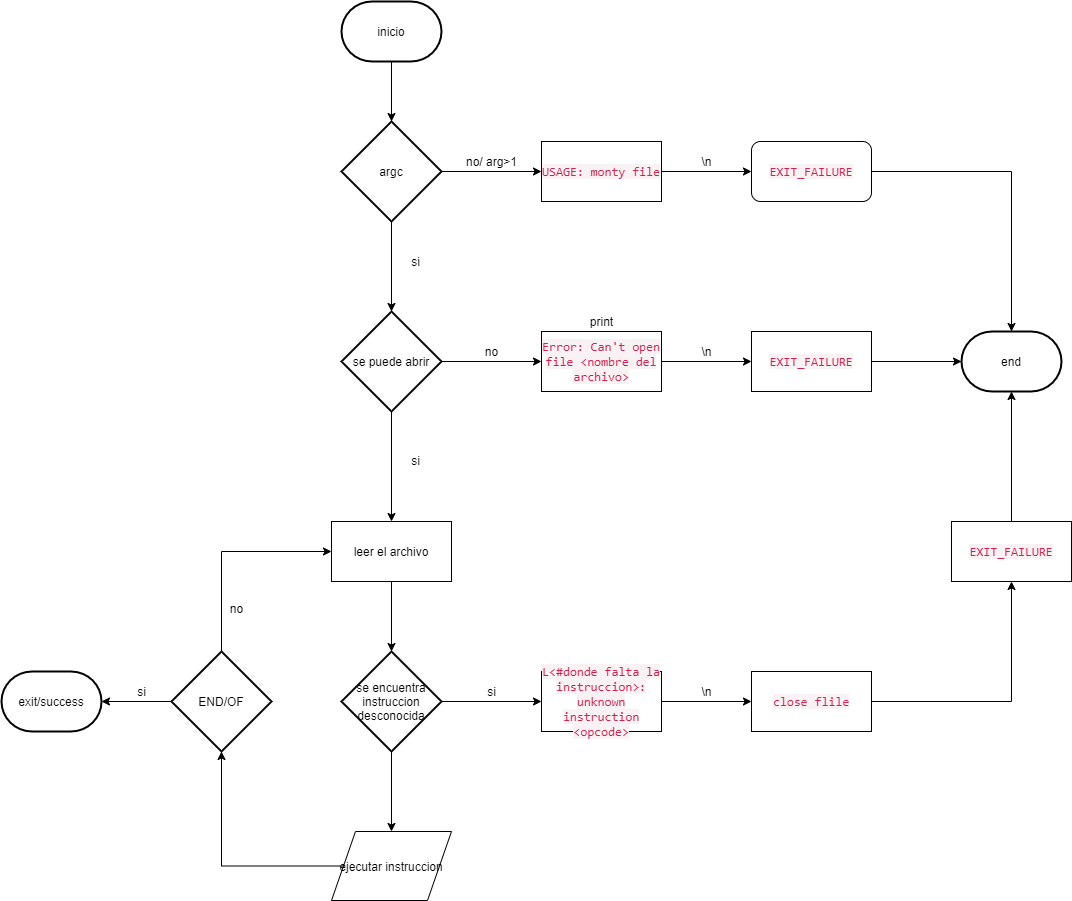

The diagram above was exported from draw.io. Its source (the exported page's mxGraphModel, read from the mxfile embedded in the PNG):
<mxGraphModel dx="1108" dy="450" grid="1" gridSize="10" guides="1" tooltips="1" connect="1" arrows="1" fold="1" page="1" pageScale="1" pageWidth="827" pageHeight="1169" math="0" shadow="0">
  <root>
    <mxCell id="0" />
    <mxCell id="1" parent="0" />
    <mxCell id="vP9BpiNEFDJC3dG6UwkV-4" style="edgeStyle=orthogonalEdgeStyle;rounded=0;orthogonalLoop=1;jettySize=auto;html=1;exitX=0.5;exitY=1;exitDx=0;exitDy=0;exitPerimeter=0;entryX=0.5;entryY=0;entryDx=0;entryDy=0;entryPerimeter=0;" parent="1" source="vP9BpiNEFDJC3dG6UwkV-2" target="vP9BpiNEFDJC3dG6UwkV-3" edge="1">
      <mxGeometry relative="1" as="geometry" />
    </mxCell>
    <mxCell id="vP9BpiNEFDJC3dG6UwkV-2" value="inicio" style="strokeWidth=2;html=1;shape=mxgraph.flowchart.terminator;whiteSpace=wrap;" parent="1" vertex="1">
      <mxGeometry x="360" y="10" width="100" height="60" as="geometry" />
    </mxCell>
    <mxCell id="vP9BpiNEFDJC3dG6UwkV-6" style="edgeStyle=orthogonalEdgeStyle;rounded=0;orthogonalLoop=1;jettySize=auto;html=1;exitX=1;exitY=0.5;exitDx=0;exitDy=0;exitPerimeter=0;entryX=0;entryY=0.5;entryDx=0;entryDy=0;" parent="1" source="vP9BpiNEFDJC3dG6UwkV-3" target="vP9BpiNEFDJC3dG6UwkV-5" edge="1">
      <mxGeometry relative="1" as="geometry" />
    </mxCell>
    <mxCell id="vP9BpiNEFDJC3dG6UwkV-13" style="edgeStyle=orthogonalEdgeStyle;rounded=0;orthogonalLoop=1;jettySize=auto;html=1;exitX=0.5;exitY=1;exitDx=0;exitDy=0;exitPerimeter=0;entryX=0.5;entryY=0;entryDx=0;entryDy=0;" parent="1" source="vP9BpiNEFDJC3dG6UwkV-3" edge="1">
      <mxGeometry relative="1" as="geometry">
        <mxPoint x="410" y="320" as="targetPoint" />
      </mxGeometry>
    </mxCell>
    <mxCell id="vP9BpiNEFDJC3dG6UwkV-3" value="argc" style="strokeWidth=2;html=1;shape=mxgraph.flowchart.decision;whiteSpace=wrap;" parent="1" vertex="1">
      <mxGeometry x="360" y="130" width="100" height="100" as="geometry" />
    </mxCell>
    <mxCell id="vP9BpiNEFDJC3dG6UwkV-9" style="edgeStyle=orthogonalEdgeStyle;rounded=0;orthogonalLoop=1;jettySize=auto;html=1;exitX=1;exitY=0.5;exitDx=0;exitDy=0;entryX=0;entryY=0.5;entryDx=0;entryDy=0;" parent="1" source="vP9BpiNEFDJC3dG6UwkV-5" target="vP9BpiNEFDJC3dG6UwkV-8" edge="1">
      <mxGeometry relative="1" as="geometry" />
    </mxCell>
    <mxCell id="vP9BpiNEFDJC3dG6UwkV-5" value="&lt;span style=&quot;color: rgb(199 , 37 , 78) ; font-family: &amp;#34;menlo&amp;#34; , &amp;#34;monaco&amp;#34; , &amp;#34;consolas&amp;#34; , &amp;#34;courier new&amp;#34; , monospace ; font-size: 12.6px ; text-align: left ; background-color: rgb(249 , 242 , 244)&quot;&gt;USAGE: monty file&lt;/span&gt;" style="rounded=0;whiteSpace=wrap;html=1;" parent="1" vertex="1">
      <mxGeometry x="560" y="150" width="120" height="60" as="geometry" />
    </mxCell>
    <mxCell id="vP9BpiNEFDJC3dG6UwkV-7" value="no/ arg&amp;gt;1" style="text;html=1;align=center;verticalAlign=middle;resizable=0;points=[];autosize=1;" parent="1" vertex="1">
      <mxGeometry x="475" y="160" width="70" height="20" as="geometry" />
    </mxCell>
    <mxCell id="vP9BpiNEFDJC3dG6UwkV-29" style="edgeStyle=orthogonalEdgeStyle;rounded=0;orthogonalLoop=1;jettySize=auto;html=1;exitX=1;exitY=0.5;exitDx=0;exitDy=0;entryX=0.5;entryY=0;entryDx=0;entryDy=0;entryPerimeter=0;" parent="1" source="vP9BpiNEFDJC3dG6UwkV-8" target="vP9BpiNEFDJC3dG6UwkV-10" edge="1">
      <mxGeometry relative="1" as="geometry" />
    </mxCell>
    <mxCell id="vP9BpiNEFDJC3dG6UwkV-8" value="&lt;span style=&quot;color: rgb(199 , 37 , 78) ; font-family: &amp;#34;menlo&amp;#34; , &amp;#34;monaco&amp;#34; , &amp;#34;consolas&amp;#34; , &amp;#34;courier new&amp;#34; , monospace ; font-size: 12.6px ; text-align: left ; background-color: rgb(249 , 242 , 244)&quot;&gt;EXIT_FAILURE&lt;/span&gt;" style="rounded=1;whiteSpace=wrap;html=1;" parent="1" vertex="1">
      <mxGeometry x="770" y="150" width="120" height="60" as="geometry" />
    </mxCell>
    <mxCell id="vP9BpiNEFDJC3dG6UwkV-10" value="end" style="strokeWidth=2;html=1;shape=mxgraph.flowchart.terminator;whiteSpace=wrap;" parent="1" vertex="1">
      <mxGeometry x="980" y="340" width="100" height="60" as="geometry" />
    </mxCell>
    <mxCell id="vP9BpiNEFDJC3dG6UwkV-19" style="edgeStyle=orthogonalEdgeStyle;rounded=0;orthogonalLoop=1;jettySize=auto;html=1;exitX=1;exitY=0.5;exitDx=0;exitDy=0;exitPerimeter=0;entryX=0;entryY=0.5;entryDx=0;entryDy=0;" parent="1" source="vP9BpiNEFDJC3dG6UwkV-16" target="vP9BpiNEFDJC3dG6UwkV-18" edge="1">
      <mxGeometry relative="1" as="geometry" />
    </mxCell>
    <mxCell id="vP9BpiNEFDJC3dG6UwkV-33" style="edgeStyle=orthogonalEdgeStyle;rounded=0;orthogonalLoop=1;jettySize=auto;html=1;exitX=0.5;exitY=1;exitDx=0;exitDy=0;exitPerimeter=0;entryX=0.5;entryY=0;entryDx=0;entryDy=0;" parent="1" source="vP9BpiNEFDJC3dG6UwkV-16" target="vP9BpiNEFDJC3dG6UwkV-44" edge="1">
      <mxGeometry relative="1" as="geometry">
        <mxPoint x="410" y="510" as="targetPoint" />
      </mxGeometry>
    </mxCell>
    <mxCell id="vP9BpiNEFDJC3dG6UwkV-16" value="se puede abrir" style="strokeWidth=2;html=1;shape=mxgraph.flowchart.decision;whiteSpace=wrap;" parent="1" vertex="1">
      <mxGeometry x="360" y="320" width="100" height="100" as="geometry" />
    </mxCell>
    <mxCell id="vP9BpiNEFDJC3dG6UwkV-25" style="edgeStyle=orthogonalEdgeStyle;rounded=0;orthogonalLoop=1;jettySize=auto;html=1;exitX=1;exitY=0.5;exitDx=0;exitDy=0;entryX=0;entryY=0.5;entryDx=0;entryDy=0;" parent="1" source="vP9BpiNEFDJC3dG6UwkV-18" target="vP9BpiNEFDJC3dG6UwkV-22" edge="1">
      <mxGeometry relative="1" as="geometry" />
    </mxCell>
    <mxCell id="vP9BpiNEFDJC3dG6UwkV-18" value="&lt;span style=&quot;color: rgb(199 , 37 , 78) ; font-family: &amp;#34;menlo&amp;#34; , &amp;#34;monaco&amp;#34; , &amp;#34;consolas&amp;#34; , &amp;#34;courier new&amp;#34; , monospace ; font-size: 12.6px ; text-align: left ; background-color: rgb(249 , 242 , 244)&quot;&gt;Error: Can't open file &amp;lt;nombre del archivo&amp;gt;&lt;/span&gt;" style="rounded=0;whiteSpace=wrap;html=1;" parent="1" vertex="1">
      <mxGeometry x="560" y="340" width="120" height="60" as="geometry" />
    </mxCell>
    <mxCell id="vP9BpiNEFDJC3dG6UwkV-20" value="no" style="text;html=1;align=center;verticalAlign=middle;resizable=0;points=[];autosize=1;" parent="1" vertex="1">
      <mxGeometry x="495" y="350" width="30" height="20" as="geometry" />
    </mxCell>
    <mxCell id="vP9BpiNEFDJC3dG6UwkV-21" value="print" style="text;html=1;align=center;verticalAlign=middle;resizable=0;points=[];autosize=1;" parent="1" vertex="1">
      <mxGeometry x="600" y="320" width="40" height="20" as="geometry" />
    </mxCell>
    <mxCell id="vP9BpiNEFDJC3dG6UwkV-41" style="edgeStyle=orthogonalEdgeStyle;rounded=0;orthogonalLoop=1;jettySize=auto;html=1;exitX=1;exitY=0.5;exitDx=0;exitDy=0;entryX=0;entryY=0.5;entryDx=0;entryDy=0;entryPerimeter=0;" parent="1" source="vP9BpiNEFDJC3dG6UwkV-22" target="vP9BpiNEFDJC3dG6UwkV-10" edge="1">
      <mxGeometry relative="1" as="geometry" />
    </mxCell>
    <mxCell id="vP9BpiNEFDJC3dG6UwkV-22" value="&lt;span style=&quot;color: rgb(199 , 37 , 78) ; font-family: &amp;#34;menlo&amp;#34; , &amp;#34;monaco&amp;#34; , &amp;#34;consolas&amp;#34; , &amp;#34;courier new&amp;#34; , monospace ; font-size: 12.6px ; text-align: left ; background-color: rgb(249 , 242 , 244)&quot;&gt;EXIT_FAILURE&lt;/span&gt;" style="rounded=0;whiteSpace=wrap;html=1;" parent="1" vertex="1">
      <mxGeometry x="770" y="340" width="120" height="60" as="geometry" />
    </mxCell>
    <mxCell id="vP9BpiNEFDJC3dG6UwkV-26" value="\n" style="text;html=1;align=center;verticalAlign=middle;resizable=0;points=[];autosize=1;" parent="1" vertex="1">
      <mxGeometry x="710" y="350" width="30" height="20" as="geometry" />
    </mxCell>
    <mxCell id="vP9BpiNEFDJC3dG6UwkV-27" value="\n" style="text;html=1;align=center;verticalAlign=middle;resizable=0;points=[];autosize=1;" parent="1" vertex="1">
      <mxGeometry x="710" y="160" width="30" height="20" as="geometry" />
    </mxCell>
    <mxCell id="vP9BpiNEFDJC3dG6UwkV-34" value="si" style="text;html=1;align=center;verticalAlign=middle;resizable=0;points=[];autosize=1;" parent="1" vertex="1">
      <mxGeometry x="424" y="260" width="20" height="20" as="geometry" />
    </mxCell>
    <mxCell id="vP9BpiNEFDJC3dG6UwkV-35" value="si" style="text;html=1;align=center;verticalAlign=middle;resizable=0;points=[];autosize=1;" parent="1" vertex="1">
      <mxGeometry x="424" y="459" width="20" height="20" as="geometry" />
    </mxCell>
    <mxCell id="vP9BpiNEFDJC3dG6UwkV-39" style="edgeStyle=orthogonalEdgeStyle;rounded=0;orthogonalLoop=1;jettySize=auto;html=1;exitX=1;exitY=0.5;exitDx=0;exitDy=0;entryX=0;entryY=0.5;entryDx=0;entryDy=0;" parent="1" source="vP9BpiNEFDJC3dG6UwkV-36" target="vP9BpiNEFDJC3dG6UwkV-38" edge="1">
      <mxGeometry relative="1" as="geometry" />
    </mxCell>
    <mxCell id="vP9BpiNEFDJC3dG6UwkV-36" value="&lt;span style=&quot;color: rgb(199 , 37 , 78) ; font-family: &amp;#34;menlo&amp;#34; , &amp;#34;monaco&amp;#34; , &amp;#34;consolas&amp;#34; , &amp;#34;courier new&amp;#34; , monospace ; font-size: 12.6px ; text-align: left ; background-color: rgb(249 , 242 , 244)&quot;&gt;L&amp;lt;#donde falta la instruccion&amp;gt;: unknown instruction &amp;lt;opcode&amp;gt;&lt;/span&gt;" style="rounded=0;whiteSpace=wrap;html=1;" parent="1" vertex="1">
      <mxGeometry x="560" y="680" width="120" height="60" as="geometry" />
    </mxCell>
    <mxCell id="vP9BpiNEFDJC3dG6UwkV-42" style="edgeStyle=orthogonalEdgeStyle;rounded=0;orthogonalLoop=1;jettySize=auto;html=1;entryX=0.5;entryY=1;entryDx=0;entryDy=0;entryPerimeter=0;exitX=0.5;exitY=0;exitDx=0;exitDy=0;" parent="1" source="vP9BpiNEFDJC3dG6UwkV-62" target="vP9BpiNEFDJC3dG6UwkV-10" edge="1">
      <mxGeometry relative="1" as="geometry">
        <mxPoint x="1030" y="540" as="sourcePoint" />
      </mxGeometry>
    </mxCell>
    <mxCell id="vP9BpiNEFDJC3dG6UwkV-38" value="&lt;span style=&quot;color: rgb(199 , 37 , 78) ; font-family: &amp;#34;menlo&amp;#34; , &amp;#34;monaco&amp;#34; , &amp;#34;consolas&amp;#34; , &amp;#34;courier new&amp;#34; , monospace ; font-size: 12.6px ; text-align: left ; background-color: rgb(249 , 242 , 244)&quot;&gt;close flile&lt;/span&gt;" style="rounded=0;whiteSpace=wrap;html=1;" parent="1" vertex="1">
      <mxGeometry x="770" y="680" width="120" height="60" as="geometry" />
    </mxCell>
    <mxCell id="vP9BpiNEFDJC3dG6UwkV-40" value="\n" style="text;html=1;align=center;verticalAlign=middle;resizable=0;points=[];autosize=1;" parent="1" vertex="1">
      <mxGeometry x="710" y="690" width="30" height="20" as="geometry" />
    </mxCell>
    <mxCell id="vP9BpiNEFDJC3dG6UwkV-47" style="edgeStyle=orthogonalEdgeStyle;rounded=0;orthogonalLoop=1;jettySize=auto;html=1;exitX=0.5;exitY=1;exitDx=0;exitDy=0;entryX=0.5;entryY=0;entryDx=0;entryDy=0;entryPerimeter=0;" parent="1" source="vP9BpiNEFDJC3dG6UwkV-44" target="vP9BpiNEFDJC3dG6UwkV-46" edge="1">
      <mxGeometry relative="1" as="geometry" />
    </mxCell>
    <mxCell id="vP9BpiNEFDJC3dG6UwkV-44" value="leer el archivo" style="rounded=0;whiteSpace=wrap;html=1;" parent="1" vertex="1">
      <mxGeometry x="350" y="530" width="120" height="60" as="geometry" />
    </mxCell>
    <mxCell id="vP9BpiNEFDJC3dG6UwkV-48" style="edgeStyle=orthogonalEdgeStyle;rounded=0;orthogonalLoop=1;jettySize=auto;html=1;exitX=1;exitY=0.5;exitDx=0;exitDy=0;exitPerimeter=0;entryX=0;entryY=0.5;entryDx=0;entryDy=0;" parent="1" source="vP9BpiNEFDJC3dG6UwkV-46" target="vP9BpiNEFDJC3dG6UwkV-36" edge="1">
      <mxGeometry relative="1" as="geometry" />
    </mxCell>
    <mxCell id="vP9BpiNEFDJC3dG6UwkV-52" style="edgeStyle=orthogonalEdgeStyle;rounded=0;orthogonalLoop=1;jettySize=auto;html=1;exitX=0.5;exitY=1;exitDx=0;exitDy=0;exitPerimeter=0;entryX=0.5;entryY=0;entryDx=0;entryDy=0;" parent="1" source="vP9BpiNEFDJC3dG6UwkV-46" target="vP9BpiNEFDJC3dG6UwkV-51" edge="1">
      <mxGeometry relative="1" as="geometry" />
    </mxCell>
    <mxCell id="vP9BpiNEFDJC3dG6UwkV-46" value="se encuentra instruccion desconocida" style="strokeWidth=2;html=1;shape=mxgraph.flowchart.decision;whiteSpace=wrap;" parent="1" vertex="1">
      <mxGeometry x="360" y="660" width="100" height="100" as="geometry" />
    </mxCell>
    <mxCell id="vP9BpiNEFDJC3dG6UwkV-49" value="si" style="text;html=1;align=center;verticalAlign=middle;resizable=0;points=[];autosize=1;" parent="1" vertex="1">
      <mxGeometry x="500" y="690" width="20" height="20" as="geometry" />
    </mxCell>
    <mxCell id="vP9BpiNEFDJC3dG6UwkV-56" style="edgeStyle=orthogonalEdgeStyle;rounded=0;orthogonalLoop=1;jettySize=auto;html=1;exitX=0;exitY=0.5;exitDx=0;exitDy=0;entryX=0.5;entryY=1;entryDx=0;entryDy=0;entryPerimeter=0;" parent="1" source="vP9BpiNEFDJC3dG6UwkV-51" target="vP9BpiNEFDJC3dG6UwkV-55" edge="1">
      <mxGeometry relative="1" as="geometry" />
    </mxCell>
    <mxCell id="vP9BpiNEFDJC3dG6UwkV-51" value="ejecutar instruccion" style="shape=parallelogram;perimeter=parallelogramPerimeter;whiteSpace=wrap;html=1;" parent="1" vertex="1">
      <mxGeometry x="350" y="840" width="120" height="69" as="geometry" />
    </mxCell>
    <mxCell id="vP9BpiNEFDJC3dG6UwkV-57" style="edgeStyle=orthogonalEdgeStyle;rounded=0;orthogonalLoop=1;jettySize=auto;html=1;exitX=0.5;exitY=0;exitDx=0;exitDy=0;exitPerimeter=0;entryX=0;entryY=0.5;entryDx=0;entryDy=0;" parent="1" source="vP9BpiNEFDJC3dG6UwkV-55" target="vP9BpiNEFDJC3dG6UwkV-44" edge="1">
      <mxGeometry relative="1" as="geometry" />
    </mxCell>
    <mxCell id="vP9BpiNEFDJC3dG6UwkV-60" style="edgeStyle=orthogonalEdgeStyle;rounded=0;orthogonalLoop=1;jettySize=auto;html=1;exitX=0;exitY=0.5;exitDx=0;exitDy=0;exitPerimeter=0;entryX=1;entryY=0.5;entryDx=0;entryDy=0;entryPerimeter=0;" parent="1" source="vP9BpiNEFDJC3dG6UwkV-55" target="vP9BpiNEFDJC3dG6UwkV-59" edge="1">
      <mxGeometry relative="1" as="geometry" />
    </mxCell>
    <mxCell id="vP9BpiNEFDJC3dG6UwkV-55" value="END/OF" style="strokeWidth=2;html=1;shape=mxgraph.flowchart.decision;whiteSpace=wrap;" parent="1" vertex="1">
      <mxGeometry x="190" y="660" width="100" height="100" as="geometry" />
    </mxCell>
    <mxCell id="vP9BpiNEFDJC3dG6UwkV-58" value="no" style="text;html=1;align=center;verticalAlign=middle;resizable=0;points=[];autosize=1;" parent="1" vertex="1">
      <mxGeometry x="240" y="607" width="30" height="20" as="geometry" />
    </mxCell>
    <mxCell id="vP9BpiNEFDJC3dG6UwkV-59" value="exit/success" style="strokeWidth=2;html=1;shape=mxgraph.flowchart.terminator;whiteSpace=wrap;" parent="1" vertex="1">
      <mxGeometry x="20" y="680" width="100" height="60" as="geometry" />
    </mxCell>
    <mxCell id="vP9BpiNEFDJC3dG6UwkV-61" value="si" style="text;html=1;align=center;verticalAlign=middle;resizable=0;points=[];autosize=1;" parent="1" vertex="1">
      <mxGeometry x="150" y="690" width="20" height="20" as="geometry" />
    </mxCell>
    <mxCell id="vP9BpiNEFDJC3dG6UwkV-62" value="&lt;span style=&quot;color: rgb(199 , 37 , 78) ; font-family: &amp;#34;menlo&amp;#34; , &amp;#34;monaco&amp;#34; , &amp;#34;consolas&amp;#34; , &amp;#34;courier new&amp;#34; , monospace ; font-size: 12.6px ; text-align: left ; background-color: rgb(249 , 242 , 244)&quot;&gt;EXIT_FAILURE&lt;/span&gt;" style="rounded=0;whiteSpace=wrap;html=1;" parent="1" vertex="1">
      <mxGeometry x="970" y="530" width="120" height="60" as="geometry" />
    </mxCell>
    <mxCell id="vP9BpiNEFDJC3dG6UwkV-63" style="edgeStyle=orthogonalEdgeStyle;rounded=0;orthogonalLoop=1;jettySize=auto;html=1;exitX=1;exitY=0.5;exitDx=0;exitDy=0;entryX=0.5;entryY=1;entryDx=0;entryDy=0;entryPerimeter=0;" parent="1" source="vP9BpiNEFDJC3dG6UwkV-38" target="vP9BpiNEFDJC3dG6UwkV-62" edge="1">
      <mxGeometry relative="1" as="geometry">
        <mxPoint x="890" y="710" as="sourcePoint" />
        <mxPoint x="1030" y="400" as="targetPoint" />
      </mxGeometry>
    </mxCell>
  </root>
</mxGraphModel>